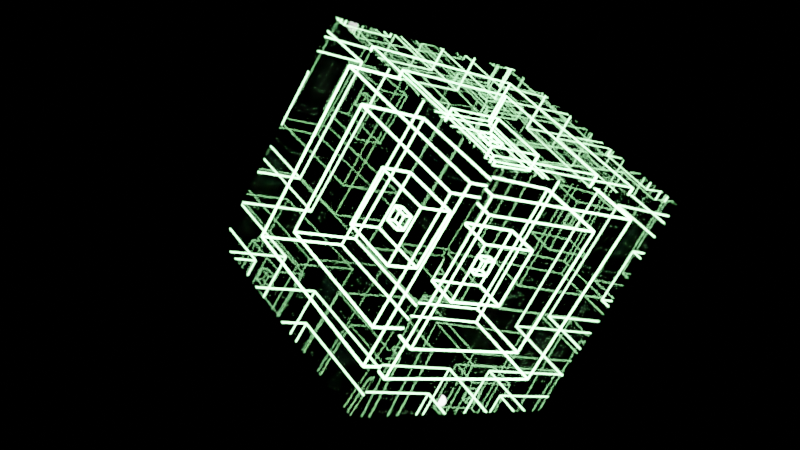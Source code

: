 # Source: glowing_cube.blend  (saved by Blender 2.80.45; exported with 4.5.12 LTS)
import bpy
from mathutils import Matrix  # noqa: F401  (used for matrix-valued properties, if any)

bpy.ops.wm.read_factory_settings(use_empty=True)
scene = bpy.context.scene
scene.name = 'Scene'

# ---- collections
col_collection = bpy.data.collections.new('Collection'); scene.collection.children.link(col_collection)

# ---- materials (node trees are filled in below, after node groups)
mat_material_001 = bpy.data.materials.new('Material.001')
mat_material_001.use_transparent_shadow = False
mat_material_001.roughness = 0.25
mat_material_003 = bpy.data.materials.new('Material.003')
mat_material_003.use_transparent_shadow = False
mat_material_003.use_raytrace_refraction = True
mat_material_003.use_screen_refraction = True
mat_material_003.thickness_mode = 'SLAB'
mat_material_003.roughness = 0.25

# ---- material node trees
mat_material_001.use_nodes = True; mat_material_001.node_tree.nodes.clear()
_N = mat_material_001.node_tree.nodes; _L = mat_material_001.node_tree.links
n0 = _N.new('ShaderNodeOutputMaterial'); n0.name = 'Material Output'; n0.location = (300, 300)
n1 = _N.new('ShaderNodeEmission'); n1.name = 'Emission'; n1.location = (10, 300)
n1.inputs[0].default_value = (0.3456, 1.0, 0.3613, 1.0)
n1.inputs[1].default_value = 50.0
_L.new(n1.outputs[0], n0.inputs[0])
n0.is_active_output = True
mat_material_003.use_nodes = True; mat_material_003.node_tree.nodes.clear()
_N = mat_material_003.node_tree.nodes; _L = mat_material_003.node_tree.links
n0 = _N.new('ShaderNodeOutputMaterial'); n0.name = 'Material Output'; n0.location = (300, 300)
n1 = _N.new('ShaderNodeBsdfPrincipled'); n1.name = 'Principled BSDF'; n1.location = (10, 300)
n1.distribution = 'GGX'
n1.subsurface_method = 'BURLEY'
n1.inputs[2].default_value = 0.0
n1.inputs[3].default_value = 1.45
n1.inputs[18].default_value = 1.0
_L.new(n1.outputs[0], n0.inputs[0])
n0.is_active_output = True

# ---- world
world_world = bpy.data.worlds.new('World'); scene.world = world_world
world_world.use_nodes = True; world_world.node_tree.nodes.clear()
_N = world_world.node_tree.nodes; _L = world_world.node_tree.links
n0 = _N.new('ShaderNodeOutputWorld'); n0.name = 'World Output'; n0.location = (300, 300)
n1 = _N.new('ShaderNodeBackground'); n1.name = 'Background'; n1.location = (10, 300)
n1.inputs[0].default_value = (0.0, 0.0, 0.0, 1.0)
_L.new(n1.outputs[0], n0.inputs[0])
n0.is_active_output = True
world_world.color = (0.05088, 0.05088, 0.05088)
world_world.use_sun_shadow = False
world_world.sun_shadow_jitter_overblur = 0.0

# ---- cameras
cam_camera = bpy.data.cameras.new('Camera')
cam_camera.clip_end = 100.0
cam_camera.lens = 49.99
cam_camera.ortho_scale = 7.314
cam_camera.dof.use_dof = True
cam_camera.dof.focus_distance = 0.26
cam_camera.dof.aperture_fstop = 127.7

# ---- lights
light_light = bpy.data.lights.new('Light', 'POINT')
light_light.transmission_factor = 0.0
light_light.cutoff_distance = 30.0
light_light.energy = 1000.0
light_light.shadow_buffer_clip_start = 1.001
light_light.shadow_soft_size = 0.1
light_light.shadow_maximum_resolution = 0.006
light_light.use_absolute_resolution = True

# ---- meshes
me_cube = bpy.data.meshes.new('Cube')
me_cube.from_pydata([(1.0, 1.0, 1.0), (1.0, 1.0, -1.0), (1.0, -1.0, 1.0), (1.0, -1.0, -1.0), (-1.0, 1.0, 1.0), (-1.0, 1.0, -1.0), (-1.0, -1.0, 1.0), (-1.0, -1.0, -1.0)], [], [(0, 4, 6, 2), (3, 2, 6, 7), (7, 6, 4, 5), (5, 1, 3, 7), (1, 0, 2, 3), (5, 4, 0, 1)])
_uv = me_cube.uv_layers.new(name='UVMap')
_uv.uv.foreach_set('vector', [0.375, 0.0, 0.625, 0.0, 0.625, 0.25, 0.375, 0.25, 0.375, 0.25, 0.625, 0.25, 0.625, 0.5, 0.375, 0.5, 0.375, 0.5, 0.625, 0.5, 0.625, 0.75, 0.375, 0.75, 0.375, 0.75, 0.625, 0.75, 0.625, 1.0, 0.375, 1.0, 0.125, 0.5, 0.375, 0.5, 0.375, 0.75, 0.125, 0.75, 0.625, 0.5, 0.875, 0.5, 0.875, 0.75, 0.625, 0.75])
me_cube.materials.append(mat_material_001)
me_cube.use_remesh_preserve_volume = False
me_cube.use_remesh_preserve_attributes = False
me_cube.use_mirror_vertex_groups = False
me_cube.update()
me_cube_001 = bpy.data.meshes.new('Cube.001')
me_cube_001.from_pydata([(-1.0, -1.0, -1.0), (-1.0, -1.0, 1.0), (-1.0, 1.0, -1.0), (-1.0, 1.0, 1.0), (1.0, -1.0, -1.0), (1.0, -1.0, 1.0), (1.0, 1.0, -1.0), (1.0, 1.0, 1.0)], [], [(0, 1, 3, 2), (2, 3, 7, 6), (6, 7, 5, 4), (4, 5, 1, 0), (2, 6, 4, 0), (7, 3, 1, 5)])
_uv = me_cube_001.uv_layers.new(name='UVMap')
_uv.uv.foreach_set('vector', [0.375, 0.0, 0.625, 0.0, 0.625, 0.25, 0.375, 0.25, 0.375, 0.25, 0.625, 0.25, 0.625, 0.5, 0.375, 0.5, 0.375, 0.5, 0.625, 0.5, 0.625, 0.75, 0.375, 0.75, 0.375, 0.75, 0.625, 0.75, 0.625, 1.0, 0.375, 1.0, 0.125, 0.5, 0.375, 0.5, 0.375, 0.75, 0.125, 0.75, 0.625, 0.5, 0.875, 0.5, 0.875, 0.75, 0.625, 0.75])
me_cube_001.materials.append(mat_material_003)
me_cube_001.use_remesh_preserve_volume = False
me_cube_001.use_remesh_preserve_attributes = False
me_cube_001.use_mirror_vertex_groups = False
me_cube_001.update()

# ---- objects
ob_cube = bpy.data.objects.new('Cube', me_cube)
ob_light = bpy.data.objects.new('Light', light_light)
ob_camera = bpy.data.objects.new('Camera', cam_camera)
ob_cube_001 = bpy.data.objects.new('Cube.001', me_cube_001)

# ---- transforms, parenting, visibility, modifiers, constraints
ob_cube.parent = ob_cube_001
ob_cube.matrix_parent_inverse = Matrix(((0.7604, -0.0, 0.0, -0.0), (-0.0, 0.7604, -0.0, 0.0), (0.0, -0.0, 0.7604, -0.0), (-0.0, 0.0, -0.0, 1.0)))
ob_cube.location = (0.0, 0.0, 0.0)
ob_cube.lock_rotations_4d = False
ob_cube.empty_display_type = 'ARROWS'
ob_cube.lineart.crease_threshold = 0.0
_m = ob_cube.modifiers.new('Solidify', 'SOLIDIFY')
_m.thickness = 3.027
_m.nonmanifold_thickness_mode = 'FIXED'
_m.nonmanifold_merge_threshold = 0.0003
_m = ob_cube.modifiers.new('Solidify.001', 'SOLIDIFY')
_m.thickness = 1.154
_m.nonmanifold_thickness_mode = 'FIXED'
_m.nonmanifold_merge_threshold = 0.0003
_m = ob_cube.modifiers.new('Wireframe', 'WIREFRAME')
ob_light.location = (4.076, 1.005, 5.904)
ob_light.rotation_euler = (0.6503, 0.05522, 1.866)
ob_light.lock_rotations_4d = False
ob_light.empty_display_type = 'ARROWS'
ob_light.color = (0.0, 0.0, 0.0, 0.0)
ob_light.lineart.crease_threshold = 0.0
ob_camera.location = (-3.474, 10.2, 2.399)
ob_camera.rotation_euler = (1.351, 0.01201, 3.506)
ob_camera.scale = (1.0, 1.0, 1.0)
ob_camera.lock_rotations_4d = False
ob_camera.empty_display_type = 'ARROWS'
ob_camera.color = (0.0, 0.0, 0.0, 0.0)
ob_camera.display_type = 'WIRE'
ob_camera.lineart.crease_threshold = 0.0
ob_cube_001.location = (0.0, 0.0, 0.0)
ob_cube_001.rotation_euler = (4.189, 4.189, 0.0)
ob_cube_001.scale = (1.315, 1.315, 1.315)
ob_cube_001.lineart.crease_threshold = 0.0

# ---- collection membership
col_collection.objects.link(ob_cube)
col_collection.objects.link(ob_light)
col_collection.objects.link(ob_camera)
col_collection.objects.link(ob_cube_001)

# ---- scene / render settings (as saved in the file)
scene.camera = ob_camera
scene.frame_start = 1; scene.frame_end = 120; scene.frame_set(81)
scene.render.engine = 'BLENDER_EEVEE_NEXT'
scene.render.image_settings.file_format = 'FFMPEG'
scene.render.use_motion_blur = True
scene.cycles.use_denoising = False
scene.cycles.samples = 128
scene.cycles.sampling_pattern = 'TABULATED_SOBOL'
scene.cycles.use_adaptive_sampling = False
scene.cycles.use_light_tree = False
scene.eevee.use_gtao = True
scene.eevee.use_raytracing = True
scene.view_settings.view_transform = 'Filmic'
bpy.context.view_layer.update()
